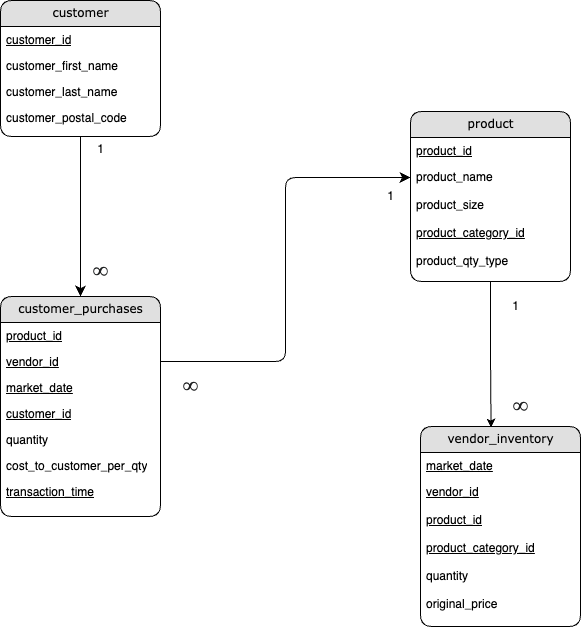

The diagram above was exported from draw.io. Its source (the exported page's mxGraphModel, read from the mxfile embedded in the PNG):
<mxGraphModel dx="1098" dy="765" grid="1" gridSize="10" guides="1" tooltips="1" connect="1" arrows="1" fold="1" page="1" pageScale="1" pageWidth="1100" pageHeight="850" background="none" math="0" shadow="0">
  <root>
    <mxCell id="0" />
    <mxCell id="1" parent="0" />
    <mxCell id="21ea969265ad0168-6" value="customer" style="swimlane;html=1;fontStyle=0;childLayout=stackLayout;horizontal=1;startSize=26;fillColor=#e0e0e0;horizontalStack=0;resizeParent=1;resizeLast=0;collapsible=1;marginBottom=0;swimlaneFillColor=#ffffff;align=center;rounded=1;shadow=0;comic=0;labelBackgroundColor=none;strokeWidth=1;fontFamily=Verdana;fontSize=12" parent="1" vertex="1">
      <mxGeometry x="160" y="74" width="160" height="136" as="geometry" />
    </mxCell>
    <mxCell id="21ea969265ad0168-7" value="&lt;u&gt;customer_id&lt;/u&gt;" style="text;html=1;strokeColor=none;fillColor=none;spacingLeft=4;spacingRight=4;whiteSpace=wrap;overflow=hidden;rotatable=0;points=[[0,0.5],[1,0.5]];portConstraint=eastwest;" parent="21ea969265ad0168-6" vertex="1">
      <mxGeometry y="26" width="160" height="26" as="geometry" />
    </mxCell>
    <mxCell id="21ea969265ad0168-8" value="customer_first_name" style="text;html=1;strokeColor=none;fillColor=none;spacingLeft=4;spacingRight=4;whiteSpace=wrap;overflow=hidden;rotatable=0;points=[[0,0.5],[1,0.5]];portConstraint=eastwest;" parent="21ea969265ad0168-6" vertex="1">
      <mxGeometry y="52" width="160" height="26" as="geometry" />
    </mxCell>
    <mxCell id="21ea969265ad0168-9" value="customer_last_name" style="text;html=1;strokeColor=none;fillColor=none;spacingLeft=4;spacingRight=4;whiteSpace=wrap;overflow=hidden;rotatable=0;points=[[0,0.5],[1,0.5]];portConstraint=eastwest;" parent="21ea969265ad0168-6" vertex="1">
      <mxGeometry y="78" width="160" height="26" as="geometry" />
    </mxCell>
    <mxCell id="rbcJHfK7NG4UOlFUSyHX-2" value="customer_postal_code" style="text;html=1;strokeColor=none;fillColor=none;spacingLeft=4;spacingRight=4;whiteSpace=wrap;overflow=hidden;rotatable=0;points=[[0,0.5],[1,0.5]];portConstraint=eastwest;" vertex="1" parent="21ea969265ad0168-6">
      <mxGeometry y="104" width="160" height="26" as="geometry" />
    </mxCell>
    <mxCell id="21ea969265ad0168-14" value="customer_purchases" style="swimlane;html=1;fontStyle=0;childLayout=stackLayout;horizontal=1;startSize=26;fillColor=#e0e0e0;horizontalStack=0;resizeParent=1;resizeLast=0;collapsible=1;marginBottom=0;swimlaneFillColor=#ffffff;align=center;rounded=1;shadow=0;comic=0;labelBackgroundColor=none;strokeWidth=1;fontFamily=Verdana;fontSize=12" parent="1" vertex="1">
      <mxGeometry x="160" y="370" width="160" height="220" as="geometry" />
    </mxCell>
    <mxCell id="21ea969265ad0168-15" value="&lt;u&gt;product_id&lt;/u&gt;" style="text;html=1;strokeColor=none;fillColor=none;spacingLeft=4;spacingRight=4;whiteSpace=wrap;overflow=hidden;rotatable=0;points=[[0,0.5],[1,0.5]];portConstraint=eastwest;" parent="21ea969265ad0168-14" vertex="1">
      <mxGeometry y="26" width="160" height="26" as="geometry" />
    </mxCell>
    <mxCell id="21ea969265ad0168-16" value="&lt;u&gt;vendor_id&lt;/u&gt;" style="text;html=1;strokeColor=none;fillColor=none;spacingLeft=4;spacingRight=4;whiteSpace=wrap;overflow=hidden;rotatable=0;points=[[0,0.5],[1,0.5]];portConstraint=eastwest;" parent="21ea969265ad0168-14" vertex="1">
      <mxGeometry y="52" width="160" height="26" as="geometry" />
    </mxCell>
    <mxCell id="21ea969265ad0168-17" value="&lt;u&gt;market_date&lt;/u&gt;" style="text;html=1;strokeColor=none;fillColor=none;spacingLeft=4;spacingRight=4;whiteSpace=wrap;overflow=hidden;rotatable=0;points=[[0,0.5],[1,0.5]];portConstraint=eastwest;" parent="21ea969265ad0168-14" vertex="1">
      <mxGeometry y="78" width="160" height="26" as="geometry" />
    </mxCell>
    <mxCell id="rbcJHfK7NG4UOlFUSyHX-5" value="&lt;u&gt;customer_id&lt;/u&gt;" style="text;html=1;strokeColor=none;fillColor=none;spacingLeft=4;spacingRight=4;whiteSpace=wrap;overflow=hidden;rotatable=0;points=[[0,0.5],[1,0.5]];portConstraint=eastwest;" vertex="1" parent="21ea969265ad0168-14">
      <mxGeometry y="104" width="160" height="26" as="geometry" />
    </mxCell>
    <mxCell id="rbcJHfK7NG4UOlFUSyHX-6" value="quantity" style="text;html=1;strokeColor=none;fillColor=none;spacingLeft=4;spacingRight=4;whiteSpace=wrap;overflow=hidden;rotatable=0;points=[[0,0.5],[1,0.5]];portConstraint=eastwest;" vertex="1" parent="21ea969265ad0168-14">
      <mxGeometry y="130" width="160" height="26" as="geometry" />
    </mxCell>
    <mxCell id="rbcJHfK7NG4UOlFUSyHX-7" value="cost_to_customer_per_qty" style="text;html=1;strokeColor=none;fillColor=none;spacingLeft=4;spacingRight=4;whiteSpace=wrap;overflow=hidden;rotatable=0;points=[[0,0.5],[1,0.5]];portConstraint=eastwest;" vertex="1" parent="21ea969265ad0168-14">
      <mxGeometry y="156" width="160" height="26" as="geometry" />
    </mxCell>
    <mxCell id="rbcJHfK7NG4UOlFUSyHX-8" value="&lt;u&gt;transaction_time&lt;/u&gt;" style="text;html=1;strokeColor=none;fillColor=none;spacingLeft=4;spacingRight=4;whiteSpace=wrap;overflow=hidden;rotatable=0;points=[[0,0.5],[1,0.5]];portConstraint=eastwest;" vertex="1" parent="21ea969265ad0168-14">
      <mxGeometry y="182" width="160" height="26" as="geometry" />
    </mxCell>
    <mxCell id="21ea969265ad0168-22" value="product" style="swimlane;html=1;fontStyle=0;childLayout=stackLayout;horizontal=1;startSize=26;fillColor=#e0e0e0;horizontalStack=0;resizeParent=1;resizeLast=0;collapsible=1;marginBottom=0;swimlaneFillColor=#ffffff;align=center;rounded=1;shadow=0;comic=0;labelBackgroundColor=none;strokeWidth=1;fontFamily=Verdana;fontSize=12" parent="1" vertex="1">
      <mxGeometry x="570" y="185" width="160" height="170" as="geometry" />
    </mxCell>
    <mxCell id="21ea969265ad0168-23" value="&lt;u&gt;product_id&lt;/u&gt;" style="text;html=1;strokeColor=none;fillColor=none;spacingLeft=4;spacingRight=4;whiteSpace=wrap;overflow=hidden;rotatable=0;points=[[0,0.5],[1,0.5]];portConstraint=eastwest;" parent="21ea969265ad0168-22" vertex="1">
      <mxGeometry y="26" width="160" height="26" as="geometry" />
    </mxCell>
    <mxCell id="21ea969265ad0168-24" value="product_name" style="text;html=1;strokeColor=none;fillColor=none;spacingLeft=4;spacingRight=4;whiteSpace=wrap;overflow=hidden;rotatable=0;points=[[0,0.5],[1,0.5]];portConstraint=eastwest;" parent="21ea969265ad0168-22" vertex="1">
      <mxGeometry y="52" width="160" height="28" as="geometry" />
    </mxCell>
    <mxCell id="rbcJHfK7NG4UOlFUSyHX-9" value="product_size" style="text;html=1;strokeColor=none;fillColor=none;spacingLeft=4;spacingRight=4;whiteSpace=wrap;overflow=hidden;rotatable=0;points=[[0,0.5],[1,0.5]];portConstraint=eastwest;" vertex="1" parent="21ea969265ad0168-22">
      <mxGeometry y="80" width="160" height="28" as="geometry" />
    </mxCell>
    <mxCell id="rbcJHfK7NG4UOlFUSyHX-10" value="&lt;u&gt;product_category_id&lt;/u&gt;" style="text;html=1;strokeColor=none;fillColor=none;spacingLeft=4;spacingRight=4;whiteSpace=wrap;overflow=hidden;rotatable=0;points=[[0,0.5],[1,0.5]];portConstraint=eastwest;" vertex="1" parent="21ea969265ad0168-22">
      <mxGeometry y="108" width="160" height="28" as="geometry" />
    </mxCell>
    <mxCell id="rbcJHfK7NG4UOlFUSyHX-11" value="product_qty_type" style="text;html=1;strokeColor=none;fillColor=none;spacingLeft=4;spacingRight=4;whiteSpace=wrap;overflow=hidden;rotatable=0;points=[[0,0.5],[1,0.5]];portConstraint=eastwest;" vertex="1" parent="21ea969265ad0168-22">
      <mxGeometry y="136" width="160" height="28" as="geometry" />
    </mxCell>
    <mxCell id="21ea969265ad0168-36" style="edgeStyle=orthogonalEdgeStyle;html=1;labelBackgroundColor=none;startFill=0;startSize=8;endFill=1;endSize=8;fontFamily=Verdana;fontSize=12;" parent="1" source="21ea969265ad0168-6" target="21ea969265ad0168-14" edge="1">
      <mxGeometry relative="1" as="geometry" />
    </mxCell>
    <mxCell id="21ea969265ad0168-42" style="edgeStyle=orthogonalEdgeStyle;html=1;exitX=1;exitY=0.5;entryX=0;entryY=0.5;labelBackgroundColor=none;startFill=0;startSize=8;endFill=1;endSize=8;fontFamily=Verdana;fontSize=12;" parent="1" source="21ea969265ad0168-16" target="21ea969265ad0168-24" edge="1">
      <mxGeometry relative="1" as="geometry">
        <Array as="points" />
      </mxGeometry>
    </mxCell>
    <mxCell id="rbcJHfK7NG4UOlFUSyHX-13" value="1" style="text;html=1;align=center;verticalAlign=middle;resizable=0;points=[];autosize=1;strokeColor=none;fillColor=none;" vertex="1" parent="1">
      <mxGeometry x="245" y="208" width="30" height="30" as="geometry" />
    </mxCell>
    <mxCell id="rbcJHfK7NG4UOlFUSyHX-14" value="&lt;span style=&quot;color: rgb(32, 33, 34); font-family: sans-serif; text-align: start; text-wrap: wrap; background-color: rgb(255, 255, 255); font-size: 18.4px; vertical-align: -5%;&quot;&gt;&lt;span style=&quot;font-family: &amp;quot;Nimbus Roman No9 L&amp;quot;, &amp;quot;Times New Roman&amp;quot;, Times, serif; font-size: 21.712px; line-height: 1; font-variant-numeric: lining-nums tabular-nums; font-kerning: none; text-wrap: nowrap;&quot; class=&quot;texhtml&quot;&gt;∞&lt;/span&gt;&lt;/span&gt;" style="text;html=1;align=center;verticalAlign=middle;resizable=0;points=[];autosize=1;strokeColor=none;fillColor=none;" vertex="1" parent="1">
      <mxGeometry x="240" y="325" width="40" height="40" as="geometry" />
    </mxCell>
    <mxCell id="rbcJHfK7NG4UOlFUSyHX-15" value="&lt;span style=&quot;color: rgb(32, 33, 34); font-family: sans-serif; text-align: start; text-wrap: wrap; background-color: rgb(255, 255, 255); font-size: 18.4px; vertical-align: -5%;&quot;&gt;&lt;span style=&quot;font-family: &amp;quot;Nimbus Roman No9 L&amp;quot;, &amp;quot;Times New Roman&amp;quot;, Times, serif; font-size: 21.712px; line-height: 1; font-variant-numeric: lining-nums tabular-nums; font-kerning: none; text-wrap: nowrap;&quot; class=&quot;texhtml&quot;&gt;∞&lt;/span&gt;&lt;/span&gt;" style="text;html=1;align=center;verticalAlign=middle;resizable=0;points=[];autosize=1;strokeColor=none;fillColor=none;" vertex="1" parent="1">
      <mxGeometry x="330" y="440" width="40" height="40" as="geometry" />
    </mxCell>
    <mxCell id="rbcJHfK7NG4UOlFUSyHX-16" value="1" style="text;html=1;align=center;verticalAlign=middle;resizable=0;points=[];autosize=1;strokeColor=none;fillColor=none;" vertex="1" parent="1">
      <mxGeometry x="535" y="255" width="30" height="30" as="geometry" />
    </mxCell>
    <mxCell id="rbcJHfK7NG4UOlFUSyHX-17" value="vendor_inventory" style="swimlane;html=1;fontStyle=0;childLayout=stackLayout;horizontal=1;startSize=26;fillColor=#e0e0e0;horizontalStack=0;resizeParent=1;resizeLast=0;collapsible=1;marginBottom=0;swimlaneFillColor=#ffffff;align=center;rounded=1;shadow=0;comic=0;labelBackgroundColor=none;strokeWidth=1;fontFamily=Verdana;fontSize=12" vertex="1" parent="1">
      <mxGeometry x="580" y="500" width="160" height="200" as="geometry" />
    </mxCell>
    <mxCell id="rbcJHfK7NG4UOlFUSyHX-18" value="&lt;u&gt;market_date&lt;/u&gt;" style="text;html=1;strokeColor=none;fillColor=none;spacingLeft=4;spacingRight=4;whiteSpace=wrap;overflow=hidden;rotatable=0;points=[[0,0.5],[1,0.5]];portConstraint=eastwest;" vertex="1" parent="rbcJHfK7NG4UOlFUSyHX-17">
      <mxGeometry y="26" width="160" height="26" as="geometry" />
    </mxCell>
    <mxCell id="rbcJHfK7NG4UOlFUSyHX-19" value="&lt;u&gt;vendor_id&lt;/u&gt;" style="text;html=1;strokeColor=none;fillColor=none;spacingLeft=4;spacingRight=4;whiteSpace=wrap;overflow=hidden;rotatable=0;points=[[0,0.5],[1,0.5]];portConstraint=eastwest;" vertex="1" parent="rbcJHfK7NG4UOlFUSyHX-17">
      <mxGeometry y="52" width="160" height="28" as="geometry" />
    </mxCell>
    <mxCell id="rbcJHfK7NG4UOlFUSyHX-20" value="&lt;u&gt;product_id&lt;/u&gt;" style="text;html=1;strokeColor=none;fillColor=none;spacingLeft=4;spacingRight=4;whiteSpace=wrap;overflow=hidden;rotatable=0;points=[[0,0.5],[1,0.5]];portConstraint=eastwest;" vertex="1" parent="rbcJHfK7NG4UOlFUSyHX-17">
      <mxGeometry y="80" width="160" height="28" as="geometry" />
    </mxCell>
    <mxCell id="rbcJHfK7NG4UOlFUSyHX-21" value="&lt;u&gt;product_category_id&lt;/u&gt;" style="text;html=1;strokeColor=none;fillColor=none;spacingLeft=4;spacingRight=4;whiteSpace=wrap;overflow=hidden;rotatable=0;points=[[0,0.5],[1,0.5]];portConstraint=eastwest;" vertex="1" parent="rbcJHfK7NG4UOlFUSyHX-17">
      <mxGeometry y="108" width="160" height="28" as="geometry" />
    </mxCell>
    <mxCell id="rbcJHfK7NG4UOlFUSyHX-22" value="quantity" style="text;html=1;strokeColor=none;fillColor=none;spacingLeft=4;spacingRight=4;whiteSpace=wrap;overflow=hidden;rotatable=0;points=[[0,0.5],[1,0.5]];portConstraint=eastwest;" vertex="1" parent="rbcJHfK7NG4UOlFUSyHX-17">
      <mxGeometry y="136" width="160" height="28" as="geometry" />
    </mxCell>
    <mxCell id="rbcJHfK7NG4UOlFUSyHX-26" value="original_price" style="text;html=1;strokeColor=none;fillColor=none;spacingLeft=4;spacingRight=4;whiteSpace=wrap;overflow=hidden;rotatable=0;points=[[0,0.5],[1,0.5]];portConstraint=eastwest;" vertex="1" parent="rbcJHfK7NG4UOlFUSyHX-17">
      <mxGeometry y="164" width="160" height="28" as="geometry" />
    </mxCell>
    <mxCell id="rbcJHfK7NG4UOlFUSyHX-24" style="edgeStyle=orthogonalEdgeStyle;rounded=0;orthogonalLoop=1;jettySize=auto;html=1;exitX=0.5;exitY=1;exitDx=0;exitDy=0;entryX=0.441;entryY=0.005;entryDx=0;entryDy=0;entryPerimeter=0;" edge="1" parent="1" source="21ea969265ad0168-22" target="rbcJHfK7NG4UOlFUSyHX-17">
      <mxGeometry relative="1" as="geometry" />
    </mxCell>
    <mxCell id="rbcJHfK7NG4UOlFUSyHX-27" value="&lt;span style=&quot;color: rgb(32, 33, 34); font-family: sans-serif; text-align: start; text-wrap: wrap; background-color: rgb(255, 255, 255); font-size: 18.4px; vertical-align: -5%;&quot;&gt;&lt;span style=&quot;font-family: &amp;quot;Nimbus Roman No9 L&amp;quot;, &amp;quot;Times New Roman&amp;quot;, Times, serif; font-size: 21.712px; line-height: 1; font-variant-numeric: lining-nums tabular-nums; font-kerning: none; text-wrap: nowrap;&quot; class=&quot;texhtml&quot;&gt;∞&lt;/span&gt;&lt;/span&gt;" style="text;html=1;align=center;verticalAlign=middle;resizable=0;points=[];autosize=1;strokeColor=none;fillColor=none;" vertex="1" parent="1">
      <mxGeometry x="660" y="460" width="40" height="40" as="geometry" />
    </mxCell>
    <mxCell id="rbcJHfK7NG4UOlFUSyHX-28" value="1" style="text;html=1;align=center;verticalAlign=middle;resizable=0;points=[];autosize=1;strokeColor=none;fillColor=none;" vertex="1" parent="1">
      <mxGeometry x="660" y="365" width="30" height="30" as="geometry" />
    </mxCell>
  </root>
</mxGraphModel>